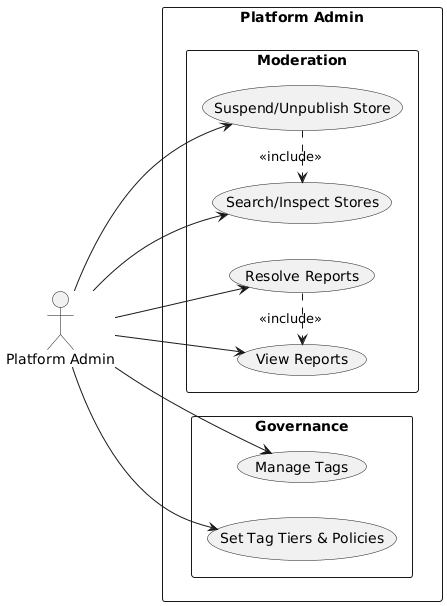

The diagram above was rendered by PlantUML. Its source (embedded in the PNG):
@startuml UseCase_PlatformAdmin
left to right direction
skinparam packageStyle rectangle

actor "Platform Admin" as PlatformAdmin

rectangle "Platform Admin" {

  package "Governance" {
    usecase "Manage Tags" as UC_AdminTags
    usecase "Set Tag Tiers & Policies" as UC_TagPolicies
  }

  package "Moderation" {
    usecase "Search/Inspect Stores" as UC_AdminStores
    usecase "Suspend/Unpublish Store" as UC_Suspend
    usecase "View Reports" as UC_Reports
    usecase "Resolve Reports" as UC_Resolve
  }
}

PlatformAdmin --> UC_AdminTags
PlatformAdmin --> UC_TagPolicies
PlatformAdmin --> UC_AdminStores
PlatformAdmin --> UC_Suspend
PlatformAdmin --> UC_Reports
PlatformAdmin --> UC_Resolve

UC_Suspend .> UC_AdminStores : <<include>>
UC_Resolve .> UC_Reports : <<include>>

@enduml